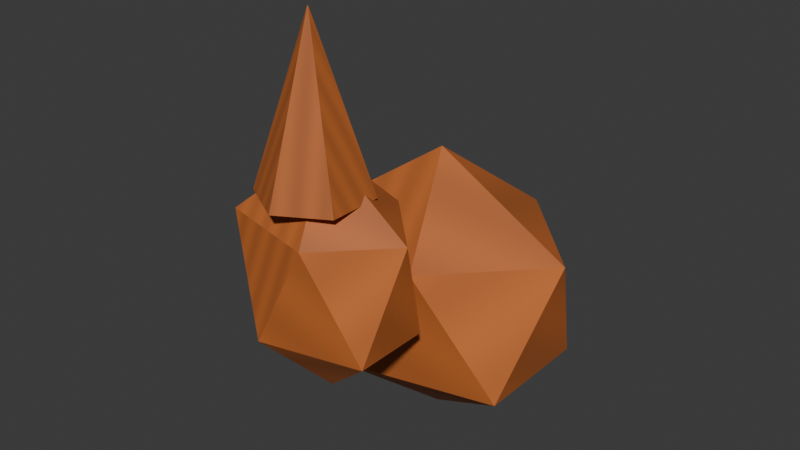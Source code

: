 # Source: cinder_seal.blend  (saved by Blender 5.1.30; exported with 4.5.12 LTS)
import bpy
from mathutils import Matrix  # noqa: F401  (used for matrix-valued properties, if any)

bpy.ops.wm.read_factory_settings(use_empty=True)
scene = bpy.context.scene
scene.name = 'Scene'

# ---- collections
col_collection = bpy.data.collections.new('Collection'); scene.collection.children.link(col_collection)

# ---- images (referenced by path relative to the original .blend; pixels are not part of the script)
import os
ASSET_DIR = os.environ.get("B2B_ASSET_DIR", "")  # directory of the original .blend (textures are referenced by path, not embedded)
HERE = os.path.dirname(os.path.abspath(__file__))  # packed textures are extracted next to this script under _unpacked/

def load_image(name, relpath, width, height, colorspace="sRGB"):
    """Load a texture the original file referenced (path relative to the .blend, or extracted next to this script)."""
    p = next((c for c in (os.path.join(HERE, relpath), os.path.join(ASSET_DIR, relpath)) if relpath and os.path.exists(c)), "")
    if p:
        img = bpy.data.images.load(p, check_existing=True)
        img.name = name
    else:  # same state as the original file: an image datablock whose file is absent (Cycles renders it pink)
        img = bpy.data.images.new(name, width, height)
        img.source = "FILE"
        img.filepath = "//" + (relpath or name)
    img.colorspace_settings.name = colorspace
    return img
img_cinder_seal_painted = load_image('cinder_seal-painted', '_unpacked/cinder_seal.4af92d01.png', 64, 64, 'sRGB')

# ---- materials (node trees are filled in below, after node groups)
mat_cinder_seal_paint = bpy.data.materials.new('cinder_seal-paint')

# ---- material node trees
mat_cinder_seal_paint.use_nodes = True; mat_cinder_seal_paint.node_tree.nodes.clear()
_N = mat_cinder_seal_paint.node_tree.nodes; _L = mat_cinder_seal_paint.node_tree.links
n0 = _N.new('ShaderNodeBsdfPrincipled'); n0.name = 'Principled BSDF'; n0.location = (-200, 100)
n0.inputs[2].default_value = 0.65
n1 = _N.new('ShaderNodeOutputMaterial'); n1.name = 'Material Output'; n1.location = (200, 100)
n2 = _N.new('ShaderNodeTexImage'); n2.name = 'Image Texture'; n2.location = (0, 0)
n2.image = img_cinder_seal_painted
_L.new(n0.outputs[0], n1.inputs[0])
_L.new(n2.outputs[0], n0.inputs[0])
n1.is_active_output = True

# ---- world
world_world = bpy.data.worlds.new('World'); scene.world = world_world
world_world.use_nodes = True; world_world.node_tree.nodes.clear()
_N = world_world.node_tree.nodes; _L = world_world.node_tree.links
n0 = _N.new('ShaderNodeOutputWorld'); n0.name = 'World Output'; n0.location = (200, 100)
n1 = _N.new('ShaderNodeBackground'); n1.name = 'Background'; n1.location = (-200, 100)
n1.inputs[0].default_value = (0.05088, 0.05088, 0.05088, 1.0)
_L.new(n1.outputs[0], n0.inputs[0])
n0.is_active_output = True
world_world.color = (0.05088, 0.05088, 0.05088)
world_world.sun_shadow_jitter_overblur = 0.0

# ---- meshes
me_cone = bpy.data.meshes.new('Cone')
me_cone.from_pydata([(0.0, -0.09, 0.14), (0.0, -0.1296, 0.26), (0.03464, -0.11, 0.14), (0.0003464, -0.1298, 0.26), (0.03464, -0.15, 0.14), (0.0003464, -0.1302, 0.26), (0.0, -0.17, 0.14), (0.0, -0.1304, 0.26), (-0.03464, -0.15, 0.14), (-0.0003464, -0.1302, 0.26), (-0.03464, -0.11, 0.14), (-0.0003464, -0.1298, 0.26), (0.0, 0.0, -0.09), (0.08683, -0.04731, -0.02919), (-0.03317, -0.07656, -0.02919), (-0.1073, 0.0, -0.02919), (-0.03317, 0.07656, -0.02919), (0.08683, 0.04731, -0.02919), (0.03317, -0.07656, 0.06919), (-0.08683, -0.04731, 0.06919), (-0.08683, 0.04731, 0.06919), (0.03317, 0.07656, 0.06919), (0.1073, 0.0, 0.06919), (0.0, 0.0, 0.13), (0.0, -0.12, -0.01), (0.05427, -0.1489, 0.03975), (-0.02073, -0.1668, 0.03975), (-0.06708, -0.12, 0.03975), (-0.02073, -0.07321, 0.03975), (0.05427, -0.09109, 0.03975), (0.02073, -0.1668, 0.1202), (-0.05427, -0.1489, 0.1202), (-0.05427, -0.09109, 0.1202), (0.02073, -0.07321, 0.1202), (0.06708, -0.12, 0.1202), (0.0, -0.12, 0.17)], [], [(0, 1, 3, 2), (2, 3, 5, 4), (4, 5, 7, 6), (6, 7, 9, 8), (3, 1, 11, 9, 7, 5), (8, 9, 11, 10), (10, 11, 1, 0), (0, 2, 4, 6, 8, 10), (12, 13, 14), (13, 12, 17), (12, 14, 15), (12, 15, 16), (12, 16, 17), (13, 17, 22), (14, 13, 18), (15, 14, 19), (16, 15, 20), (17, 16, 21), (13, 22, 18), (14, 18, 19), (15, 19, 20), (16, 20, 21), (17, 21, 22), (18, 22, 23), (19, 18, 23), (20, 19, 23), (21, 20, 23), (22, 21, 23), (24, 25, 26), (25, 24, 29), (24, 26, 27), (24, 27, 28), (24, 28, 29), (25, 29, 34), (26, 25, 30), (27, 26, 31), (28, 27, 32), (29, 28, 33), (25, 34, 30), (26, 30, 31), (27, 31, 32), (28, 32, 33), (29, 33, 34), (30, 34, 35), (31, 30, 35), (32, 31, 35), (33, 32, 35), (34, 33, 35)])
_uv = me_cone.uv_layers.new(name='UVMap')
_uv.uv.foreach_set('vector', [0.0, 0.0, 0.1429, 0.0, 0.2857, 0.0, 0.4286, 0.0, 0.5714, 0.09091, 0.7143, 0.09091, 0.8571, 0.09091, 0.0, 0.09091, 0.1429, 0.1818, 0.2857, 0.1818, 0.4286, 0.1818, 0.5714, 0.1818, 0.7143, 0.2727, 0.8571, 0.2727, 0.0, 0.2727, 0.1429, 0.2727, 0.2857, 0.3636, 0.4286, 0.3636, 0.5714, 0.3636, 0.7143, 0.3636, 0.8571, 0.3636, 0.0, 0.3636, 0.1429, 0.4545, 0.2857, 0.4545, 0.4286, 0.4545, 0.5714, 0.4545, 0.7143, 0.5455, 0.8571, 0.5455, 0.0, 0.5455, 0.1429, 0.5455, 0.2857, 0.6364, 0.4286, 0.6364, 0.5714, 0.6364, 0.7143, 0.6364, 0.8571, 0.6364, 0.0, 0.6364, 0.0, 0.0, 0.1429, 0.0, 0.2857, 0.0, 0.4286, 0.09091, 0.5714, 0.09091, 0.7143, 0.09091, 0.8571, 0.1818, 0.0, 0.1818, 0.1429, 0.1818, 0.2857, 0.2727, 0.4286, 0.2727, 0.5714, 0.2727, 0.7143, 0.3636, 0.8571, 0.3636, 0.0, 0.3636, 0.1429, 0.4545, 0.2857, 0.4545, 0.4286, 0.4545, 0.5714, 0.5455, 0.7143, 0.5455, 0.8571, 0.5455, 0.0, 0.6364, 0.1429, 0.6364, 0.2857, 0.6364, 0.4286, 0.7273, 0.5714, 0.7273, 0.7143, 0.7273, 0.8571, 0.8182, 0.0, 0.8182, 0.1429, 0.8182, 0.2857, 0.9091, 0.4286, 0.9091, 0.5714, 0.9091, 0.7143, 0.0, 0.8571, 0.0, 0.0, 0.0, 0.1429, 0.09091, 0.2857, 0.09091, 0.4286, 0.09091, 0.5714, 0.1818, 0.7143, 0.1818, 0.8571, 0.1818, 0.0, 0.2727, 0.1429, 0.2727, 0.2857, 0.2727, 0.4286, 0.3636, 0.5714, 0.3636, 0.7143, 0.3636, 0.8571, 0.4545, 0.0, 0.4545, 0.1429, 0.4545, 0.2857, 0.5455, 0.4286, 0.5455, 0.5714, 0.5455, 0.7143, 0.6364, 0.8571, 0.6364, 0.0, 0.6364, 0.1429, 0.7273, 0.2857, 0.7273, 0.4286, 0.7273, 0.0, 0.0, 0.1429, 0.0, 0.2857, 0.0, 0.4286, 0.09091, 0.5714, 0.09091, 0.7143, 0.09091, 0.8571, 0.1818, 0.0, 0.1818, 0.1429, 0.1818, 0.2857, 0.2727, 0.4286, 0.2727, 0.5714, 0.2727, 0.7143, 0.3636, 0.8571, 0.3636, 0.0, 0.3636, 0.1429, 0.4545, 0.2857, 0.4545, 0.4286, 0.4545, 0.5714, 0.5455, 0.7143, 0.5455, 0.8571, 0.5455, 0.0, 0.6364, 0.1429, 0.6364, 0.2857, 0.6364, 0.4286, 0.7273, 0.5714, 0.7273, 0.7143, 0.7273, 0.8571, 0.8182, 0.0, 0.8182, 0.1429, 0.8182, 0.2857, 0.9091, 0.4286, 0.9091, 0.5714, 0.9091, 0.7143, 0.0, 0.8571, 0.0, 0.0, 0.0, 0.1429, 0.09091, 0.2857, 0.09091, 0.4286, 0.09091, 0.5714, 0.1818, 0.7143, 0.1818, 0.8571, 0.1818, 0.0, 0.2727, 0.1429, 0.2727, 0.2857, 0.2727, 0.4286, 0.3636, 0.5714, 0.3636, 0.7143, 0.3636, 0.8571, 0.4545, 0.0, 0.4545, 0.1429, 0.4545, 0.2857, 0.5455, 0.4286, 0.5455, 0.5714, 0.5455, 0.7143, 0.6364, 0.8571, 0.6364, 0.0, 0.6364, 0.1429, 0.7273, 0.2857, 0.7273, 0.4286, 0.7273])
me_cone.materials.append(mat_cinder_seal_paint)
me_cone.update()

# ---- objects
ob_gear_cinder_seal = bpy.data.objects.new('gear_cinder_seal', me_cone)

# ---- transforms, parenting, visibility, modifiers, constraints
ob_gear_cinder_seal.location = (0.0, 0.0, 0.0)

# ---- collection membership
col_collection.objects.link(ob_gear_cinder_seal)

# ---- scene / render settings (as saved in the file)
scene.frame_start = 1; scene.frame_end = 250; scene.frame_set(1)
scene.render.engine = 'BLENDER_EEVEE_NEXT'
scene.render.bake_bias = 0.0
scene.render.bake_samples = 0
scene.cycles.sampling_pattern = 'TABULATED_SOBOL'
scene.eevee.use_volume_custom_range = False
bpy.context.view_layer.update()

# ---- added for rendering (the .blend has no active camera and no usable light): camera, sun
cam_auto = bpy.data.cameras.new('AutoCamera')
cam_auto.lens = 50.0
cam_auto.sensor_width = 36.0
cam_auto.clip_end = 1000.0
ob_auto_camera = bpy.data.objects.new('AutoCamera', cam_auto)
scene.collection.objects.link(ob_auto_camera)
ob_auto_camera.location = (0.443114, -0.578459, 0.439492)
ob_auto_camera.rotation_euler = (1.09748, -7.21219e-08, 0.694738)
scene.camera = ob_auto_camera
light_auto_sun = bpy.data.lights.new('AutoSun', 'SUN')
light_auto_sun.energy = 3.0
light_auto_sun.angle = 0.0523599
ob_auto_sun = bpy.data.objects.new('AutoSun', light_auto_sun)
scene.collection.objects.link(ob_auto_sun)
ob_auto_sun.rotation_euler = (0.872665, 0.174533, 0.523599)
bpy.context.view_layer.update()
